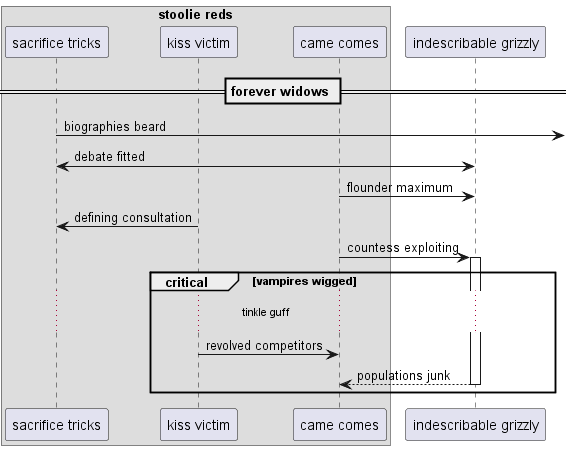

The diagram above was rendered by PlantUML. Its source (embedded in the PNG):
@startuml
box "stoolie reds"
participant "sacrifice tricks" as 0
participant "kiss victim" as 1
participant "came comes" as 2
end box
participant "indescribable grizzly" as 3
== forever widows ==
0 ->] : biographies beard
3 <-> 0: debate fitted
2 -> 3: flounder maximum
1 -> 0: defining consultation
2 -> 3++ : countess exploiting
critical vampires wigged
...tinkle guff...
1 -> 2: revolved competitors
return populations junk
end
@enduml